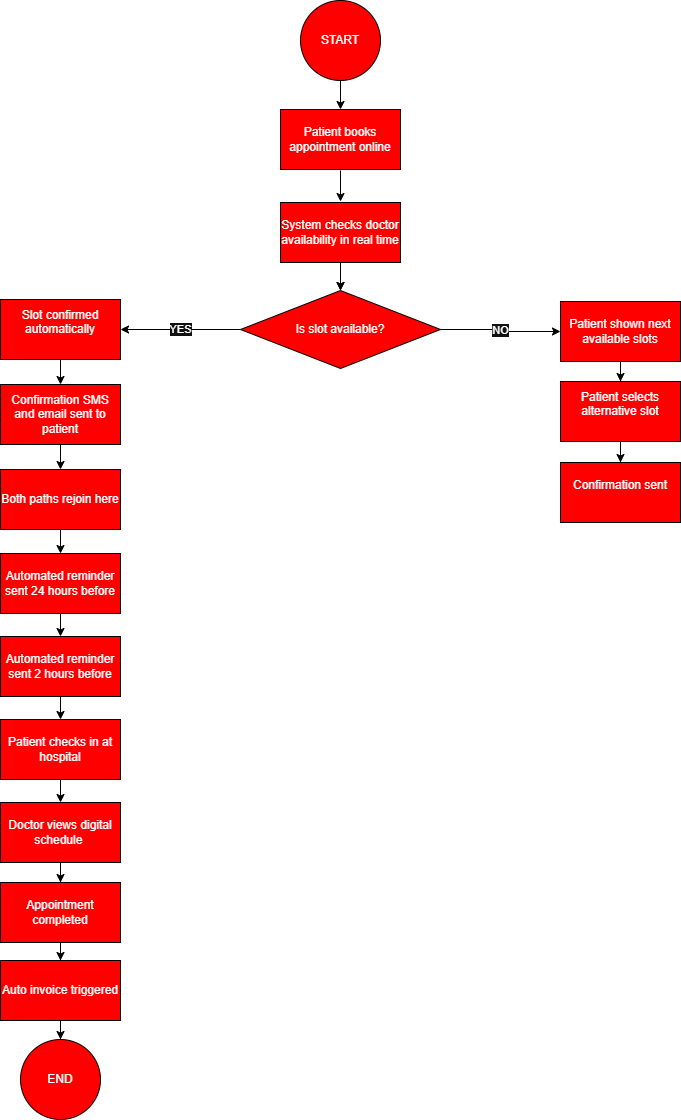

The diagram above was exported from draw.io. Its source (the exported page's mxGraphModel, read from the mxfile embedded in the PNG):
<mxGraphModel dx="872" dy="473" grid="1" gridSize="10" guides="1" tooltips="1" connect="1" arrows="1" fold="1" page="1" pageScale="1" pageWidth="850" pageHeight="1100" background="light-dark(#FFFFFF,#FFFFFF)" math="0" shadow="0">
  <root>
    <mxCell id="0" />
    <mxCell id="1" parent="0" />
    <mxCell id="whuyCliAEDUPPl21PVvW-9" edge="1" parent="1" style="edgeStyle=orthogonalEdgeStyle;rounded=0;orthogonalLoop=1;jettySize=auto;html=1;strokeColor=light-dark(#000000,#000000);" target="whuyCliAEDUPPl21PVvW-8" value="">
      <mxGeometry relative="1" as="geometry">
        <mxPoint x="430" y="131" as="sourcePoint" />
      </mxGeometry>
    </mxCell>
    <mxCell id="whuyCliAEDUPPl21PVvW-11" edge="1" parent="1" style="edgeStyle=orthogonalEdgeStyle;rounded=0;orthogonalLoop=1;jettySize=auto;html=1;strokeColor=light-dark(#000000,#000000);" value="">
      <mxGeometry relative="1" as="geometry">
        <mxPoint x="430" y="222" as="sourcePoint" />
        <mxPoint x="430" y="253" as="targetPoint" />
      </mxGeometry>
    </mxCell>
    <mxCell id="whuyCliAEDUPPl21PVvW-8" parent="1" style="whiteSpace=wrap;html=1;fillColor=light-dark(#FFFFFF,#FF0000);strokeColor=light-dark(#000000,#000000);" value="Patient books appointment online" vertex="1">
      <mxGeometry height="60" width="120" x="370" y="161" as="geometry" />
    </mxCell>
    <mxCell id="whuyCliAEDUPPl21PVvW-14" edge="1" parent="1" source="whuyCliAEDUPPl21PVvW-10" style="edgeStyle=orthogonalEdgeStyle;rounded=0;orthogonalLoop=1;jettySize=auto;html=1;strokeColor=light-dark(#000000,#000000);" value="">
      <mxGeometry relative="1" as="geometry">
        <mxPoint x="430" y="342" as="targetPoint" />
      </mxGeometry>
    </mxCell>
    <mxCell id="whuyCliAEDUPPl21PVvW-16" edge="1" parent="1" source="whuyCliAEDUPPl21PVvW-10" style="edgeStyle=orthogonalEdgeStyle;rounded=0;orthogonalLoop=1;jettySize=auto;html=1;strokeColor=light-dark(#000000,#000000);" target="whuyCliAEDUPPl21PVvW-15" value="">
      <mxGeometry relative="1" as="geometry" />
    </mxCell>
    <mxCell id="whuyCliAEDUPPl21PVvW-10" parent="1" style="whiteSpace=wrap;html=1;fillColor=light-dark(#FFFFFF,#FF0000);strokeColor=light-dark(#000000,#000000);" value="System checks doctor availability in real time" vertex="1">
      <mxGeometry height="60" width="120" x="370" y="254" as="geometry" />
    </mxCell>
    <mxCell id="whuyCliAEDUPPl21PVvW-18" edge="1" parent="1" source="whuyCliAEDUPPl21PVvW-15" style="edgeStyle=orthogonalEdgeStyle;rounded=0;orthogonalLoop=1;jettySize=auto;html=1;strokeColor=light-dark(#000000,#000000);" target="whuyCliAEDUPPl21PVvW-17" value="YES">
      <mxGeometry relative="1" as="geometry" />
    </mxCell>
    <mxCell id="whuyCliAEDUPPl21PVvW-20" edge="1" parent="1" source="whuyCliAEDUPPl21PVvW-15" style="edgeStyle=orthogonalEdgeStyle;rounded=0;orthogonalLoop=1;jettySize=auto;html=1;strokeColor=light-dark(#000000,#000000);" target="whuyCliAEDUPPl21PVvW-19" value="NO">
      <mxGeometry relative="1" as="geometry" />
    </mxCell>
    <mxCell id="whuyCliAEDUPPl21PVvW-15" parent="1" style="rhombus;whiteSpace=wrap;html=1;fillColor=light-dark(#FFFFFF,#FF0000);strokeColor=light-dark(#000000,#000000);align=center;" value="Is slot available?" vertex="1">
      <mxGeometry height="78" width="200" x="330" y="342" as="geometry" />
    </mxCell>
    <mxCell id="whuyCliAEDUPPl21PVvW-22" edge="1" parent="1" source="whuyCliAEDUPPl21PVvW-17" style="edgeStyle=orthogonalEdgeStyle;rounded=0;orthogonalLoop=1;jettySize=auto;html=1;strokeColor=light-dark(#000000,#000000);" target="whuyCliAEDUPPl21PVvW-21" value="">
      <mxGeometry relative="1" as="geometry" />
    </mxCell>
    <mxCell id="whuyCliAEDUPPl21PVvW-17" parent="1" style="whiteSpace=wrap;html=1;fillColor=light-dark(#FFFFFF,#FF0000);strokeColor=light-dark(#000000,#000000);" value="&#10;Slot confirmed automatically&#10;&#10;" vertex="1">
      <mxGeometry height="60" width="120" x="90" y="351" as="geometry" />
    </mxCell>
    <mxCell id="whuyCliAEDUPPl21PVvW-44" edge="1" parent="1" source="whuyCliAEDUPPl21PVvW-19" style="edgeStyle=orthogonalEdgeStyle;rounded=0;orthogonalLoop=1;jettySize=auto;html=1;strokeColor=light-dark(#000000,#000000);" target="whuyCliAEDUPPl21PVvW-43" value="">
      <mxGeometry relative="1" as="geometry" />
    </mxCell>
    <mxCell id="whuyCliAEDUPPl21PVvW-19" parent="1" style="whiteSpace=wrap;html=1;fillColor=light-dark(#FFFFFF,#FF0000);strokeColor=light-dark(#000000,#000000);" value="Patient shown next available slots" vertex="1">
      <mxGeometry height="60" width="120" x="650" y="353" as="geometry" />
    </mxCell>
    <mxCell id="whuyCliAEDUPPl21PVvW-24" edge="1" parent="1" source="whuyCliAEDUPPl21PVvW-21" style="edgeStyle=orthogonalEdgeStyle;rounded=0;orthogonalLoop=1;jettySize=auto;html=1;strokeColor=light-dark(#000000,#000000);" target="whuyCliAEDUPPl21PVvW-23" value="">
      <mxGeometry relative="1" as="geometry" />
    </mxCell>
    <mxCell id="whuyCliAEDUPPl21PVvW-21" parent="1" style="whiteSpace=wrap;html=1;fillColor=light-dark(#FFFFFF,#FF0000);strokeColor=light-dark(#000000,#000000);" value="Confirmation SMS and email sent to patient" vertex="1">
      <mxGeometry height="60" width="120" x="90" y="436" as="geometry" />
    </mxCell>
    <mxCell id="whuyCliAEDUPPl21PVvW-26" edge="1" parent="1" source="whuyCliAEDUPPl21PVvW-23" style="edgeStyle=orthogonalEdgeStyle;rounded=0;orthogonalLoop=1;jettySize=auto;html=1;strokeColor=light-dark(#000000,#000000);" target="whuyCliAEDUPPl21PVvW-25" value="">
      <mxGeometry relative="1" as="geometry" />
    </mxCell>
    <mxCell id="whuyCliAEDUPPl21PVvW-23" parent="1" style="whiteSpace=wrap;html=1;fillColor=light-dark(#FFFFFF,#FF0000);strokeColor=light-dark(#000000,#000000);" value="Both paths rejoin here" vertex="1">
      <mxGeometry height="60" width="120" x="90" y="521" as="geometry" />
    </mxCell>
    <mxCell id="whuyCliAEDUPPl21PVvW-30" edge="1" parent="1" source="whuyCliAEDUPPl21PVvW-25" style="edgeStyle=orthogonalEdgeStyle;rounded=0;orthogonalLoop=1;jettySize=auto;html=1;strokeColor=light-dark(#000000,#000000);" target="whuyCliAEDUPPl21PVvW-29" value="">
      <mxGeometry relative="1" as="geometry" />
    </mxCell>
    <mxCell id="whuyCliAEDUPPl21PVvW-25" parent="1" style="whiteSpace=wrap;html=1;fillColor=light-dark(#FFFFFF,#FF0000);strokeColor=light-dark(#000000,#000000);" value="Automated reminder sent 24 hours before" vertex="1">
      <mxGeometry height="60" width="120" x="90" y="605" as="geometry" />
    </mxCell>
    <mxCell id="whuyCliAEDUPPl21PVvW-32" edge="1" parent="1" source="whuyCliAEDUPPl21PVvW-29" style="edgeStyle=orthogonalEdgeStyle;rounded=0;orthogonalLoop=1;jettySize=auto;html=1;strokeColor=light-dark(#000000,#000000);" target="whuyCliAEDUPPl21PVvW-31" value="">
      <mxGeometry relative="1" as="geometry" />
    </mxCell>
    <mxCell id="whuyCliAEDUPPl21PVvW-29" parent="1" style="whiteSpace=wrap;html=1;fillColor=light-dark(#FFFFFF,#FF0000);strokeColor=light-dark(#000000,#000000);" value="Automated reminder sent 2 hours before" vertex="1">
      <mxGeometry height="60" width="120" x="90" y="688" as="geometry" />
    </mxCell>
    <mxCell id="whuyCliAEDUPPl21PVvW-48" edge="1" parent="1" source="whuyCliAEDUPPl21PVvW-31" style="edgeStyle=orthogonalEdgeStyle;rounded=0;orthogonalLoop=1;jettySize=auto;html=1;strokeColor=light-dark(#000000,#000000);" target="whuyCliAEDUPPl21PVvW-47" value="">
      <mxGeometry relative="1" as="geometry" />
    </mxCell>
    <mxCell id="whuyCliAEDUPPl21PVvW-31" parent="1" style="whiteSpace=wrap;html=1;fillColor=light-dark(#FFFFFF,#FF0000);strokeColor=light-dark(#000000,#000000);" value="Patient checks in at hospital" vertex="1">
      <mxGeometry height="60" width="120" x="90" y="771" as="geometry" />
    </mxCell>
    <mxCell id="whuyCliAEDUPPl21PVvW-40" parent="1" style="ellipse;whiteSpace=wrap;html=1;fillColor=light-dark(#FFFFFF,#FF0000);strokeColor=light-dark(#000000,#000000);" value="START" vertex="1">
      <mxGeometry height="80" width="80" x="390" y="52" as="geometry" />
    </mxCell>
    <mxCell id="whuyCliAEDUPPl21PVvW-46" edge="1" parent="1" source="whuyCliAEDUPPl21PVvW-43" style="edgeStyle=orthogonalEdgeStyle;rounded=0;orthogonalLoop=1;jettySize=auto;html=1;strokeColor=light-dark(#000000,#000000);" target="whuyCliAEDUPPl21PVvW-45" value="">
      <mxGeometry relative="1" as="geometry" />
    </mxCell>
    <mxCell id="whuyCliAEDUPPl21PVvW-43" parent="1" style="whiteSpace=wrap;html=1;fillColor=light-dark(#FFFFFF,#FF0000);strokeColor=light-dark(#000000,#000000);" value="&#10;Patient selects alternative slot&#10;&#10;" vertex="1">
      <mxGeometry height="60" width="120" x="650" y="433" as="geometry" />
    </mxCell>
    <mxCell id="whuyCliAEDUPPl21PVvW-45" parent="1" style="whiteSpace=wrap;html=1;fillColor=light-dark(#FFFFFF,#FF0000);strokeColor=light-dark(#000000,#000000);" value="&#10;Confirmation sent&#10;&#10;" vertex="1">
      <mxGeometry height="60" width="120" x="650" y="514" as="geometry" />
    </mxCell>
    <mxCell id="whuyCliAEDUPPl21PVvW-50" edge="1" parent="1" source="whuyCliAEDUPPl21PVvW-47" style="edgeStyle=orthogonalEdgeStyle;rounded=0;orthogonalLoop=1;jettySize=auto;html=1;strokeColor=light-dark(#000000,#000000);" target="whuyCliAEDUPPl21PVvW-49" value="">
      <mxGeometry relative="1" as="geometry" />
    </mxCell>
    <mxCell id="whuyCliAEDUPPl21PVvW-47" parent="1" style="whiteSpace=wrap;html=1;fillColor=light-dark(#FFFFFF,#FF0000);strokeColor=light-dark(#000000,#000000);" value="Doctor views digital schedule&amp;nbsp;" vertex="1">
      <mxGeometry height="60" width="120" x="90" y="854" as="geometry" />
    </mxCell>
    <mxCell id="whuyCliAEDUPPl21PVvW-52" edge="1" parent="1" source="whuyCliAEDUPPl21PVvW-49" style="edgeStyle=orthogonalEdgeStyle;rounded=0;orthogonalLoop=1;jettySize=auto;html=1;strokeColor=light-dark(#000000,#000000);" target="whuyCliAEDUPPl21PVvW-51" value="">
      <mxGeometry relative="1" as="geometry" />
    </mxCell>
    <mxCell id="whuyCliAEDUPPl21PVvW-49" parent="1" style="whiteSpace=wrap;html=1;fillColor=light-dark(#FFFFFF,#FF0000);strokeColor=light-dark(#000000,#000000);" value="Appointment completed" vertex="1">
      <mxGeometry height="60" width="120" x="90" y="934" as="geometry" />
    </mxCell>
    <mxCell id="whuyCliAEDUPPl21PVvW-54" edge="1" parent="1" source="whuyCliAEDUPPl21PVvW-51" style="edgeStyle=orthogonalEdgeStyle;rounded=0;orthogonalLoop=1;jettySize=auto;html=1;strokeColor=light-dark(#000000,#000000);" target="whuyCliAEDUPPl21PVvW-53" value="">
      <mxGeometry relative="1" as="geometry" />
    </mxCell>
    <mxCell id="whuyCliAEDUPPl21PVvW-51" parent="1" style="whiteSpace=wrap;html=1;fillColor=light-dark(#FFFFFF,#FF0000);strokeColor=light-dark(#000000,#000000);" value="Auto invoice triggered" vertex="1">
      <mxGeometry height="60" width="120" x="90" y="1012" as="geometry" />
    </mxCell>
    <mxCell id="whuyCliAEDUPPl21PVvW-53" parent="1" style="ellipse;whiteSpace=wrap;html=1;fillColor=light-dark(#FFFFFF,#FF0000);strokeColor=light-dark(#000000,#000000);" value="END" vertex="1">
      <mxGeometry height="80" width="80" x="110" y="1091" as="geometry" />
    </mxCell>
  </root>
</mxGraphModel>